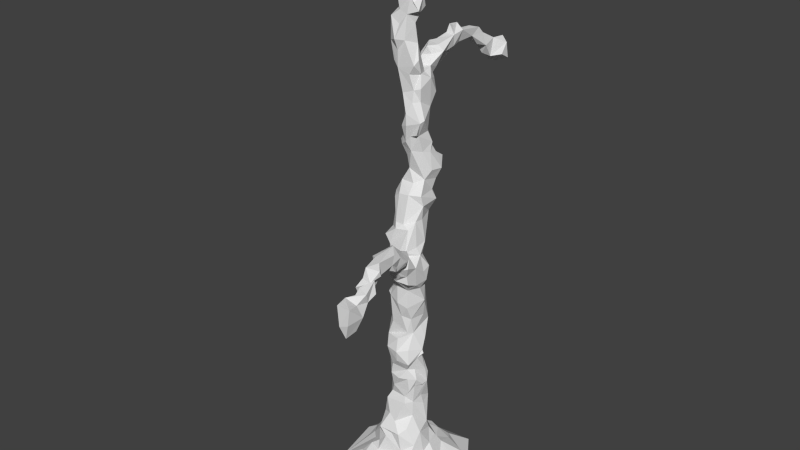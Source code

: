 # Source: LP_mangrove1.blend  (saved by Blender 2.74.0; exported with 4.5.12 LTS)
import bpy
from mathutils import Matrix  # noqa: F401  (used for matrix-valued properties, if any)

bpy.ops.wm.read_factory_settings(use_empty=True)
scene = bpy.context.scene
scene.name = 'Scene'

# ---- collections
col_collection_1 = bpy.data.collections.new('Collection 1'); scene.collection.children.link(col_collection_1)

# ---- world
world_world = bpy.data.worlds.new('World'); scene.world = world_world
world_world.color = (0.05088, 0.05088, 0.05088)
world_world.use_sun_shadow = False
world_world.sun_shadow_jitter_overblur = 0.0
world_world.cycles.sampling_method = 'MANUAL'
world_world.cycles.sample_map_resolution = 256

# ---- meshes
me_mesh_012 = bpy.data.meshes.new('Mesh.012')
me_mesh_012.from_pydata([(-0.8855, -2.008, -0.5289), (-1.138, -1.515, -0.6081), (-0.3037, -1.972, -0.55), (1.219, -1.183, -0.6111), (-1.779, 0.04701, 0.05238), (-1.411, -0.3448, 0.1383), (-0.7575, -1.512, 0.1855), (-0.3777, -1.056, 0.4399), (-0.467, -0.8823, 0.6945), (-1.989, -1.058, -0.5864), (-0.9678, -1.16, 0.2113), (-0.8862, -0.5983, 0.4332), (-0.736, -0.5095, 0.8526), (-1.146, -0.3417, 0.4084), (-0.7847, -0.2273, 1.077), (-0.7833, -0.9242, 0.444), (0.1489, -1.544, 0.1557), (-0.1087, -0.9619, 1.089), (0.2834, -0.9996, 0.4868), (0.4865, -0.8894, 0.7002), (0.9048, -1.819, -0.5441), (-0.5314, -0.7756, 1.123), (-0.7921, -0.1218, 1.323), (-0.5025, -0.5047, 1.736), (-0.6201, -0.2724, 1.406), (-0.4287, -0.2738, 2.371), (0.08281, -0.8795, 1.251), (0.4029, -0.9262, 1.354), (-0.3767, -0.939, 1.355), (0.1326, -0.7693, 1.715), (-0.1456, -0.7026, 1.897), (-0.3603, -0.5688, 2.373), (0.4129, -0.586, 2.465), (-0.3972, -0.211, 3.385), (-0.4149, -0.3314, 3.914), (-0.2198, -0.4543, 2.669), (-0.06345, -0.5717, 3.035), (0.342, -0.4993, 2.675), (0.5185, -0.4864, 2.943), (-0.1822, -0.5598, 3.463), (-0.08819, -0.6027, 3.888), (0.2318, -0.6791, 3.467), (0.4669, -0.5223, 3.827), (-0.3172, -0.5351, 4.968), (-0.4651, -0.3173, 4.555), (-0.3909, -0.2863, 5.495), (-0.1718, -0.7717, 4.613), (0.1963, -0.7431, 4.182), (0.2384, -0.8214, 4.569), (-0.1148, -0.5552, 5.512), (0.2278, -0.7281, 5.038), (0.4301, -0.4909, 5.25), (-0.4658, -0.2479, 6.173), (-0.3943, -0.09837, 6.748), (-0.111, -0.6706, 6.553), (-0.3344, -0.3611, 6.421), (0.2674, -0.5838, 5.868), (0.2061, -0.7172, 6.394), (0.5391, -0.4312, 5.764), (-0.08762, -0.5783, 6.954), (-0.3093, -0.5263, 6.57), (-0.1616, -0.3418, 6.902), (0.2529, -0.7693, 7.068), (-0.3877, -0.5853, 8.643), (-0.34, -0.06589, 8.19), (-0.4283, -0.412, 8.408), (0.09581, -0.9732, 7.43), (0.2602, -1.142, 7.643), (0.4232, -1.159, 8.101), (-0.005574, -0.6388, 7.295), (-0.3009, -0.3182, 7.981), (0.01553, -0.7776, 7.707), (-0.1941, -0.6003, 8.374), (0.3351, -0.8265, 8.193), (-0.3561, -0.2476, 8.817), (-0.3957, -0.09749, 9.239), (-0.3757, -0.1317, 9.784), (0.008093, -0.5655, 8.939), (-0.1134, -0.4079, 9.077), (0.4498, -0.4938, 8.981), (0.2137, -0.4323, 9.09), (-0.1552, -0.1924, 9.966), (0.2246, -0.2038, 10.01), (0.06836, -0.1489, 11.74), (-0.05095, -0.1971, 12.26), (0.2423, -0.1425, 11.95), (0.1893, -0.2818, 12.33), (0.1775, -0.285, 12.71), (-0.04991, -0.1529, 13.29), (0.3426, -0.1857, 13.06), (-0.3372, -0.2016, 14.26), (-0.4393, -0.2286, 14.87), (-0.1693, -0.2355, 14.06), (0.3421, -0.1146, 13.43), (0.2305, -0.1931, 13.92), (-0.1338, -0.2835, 14.62), (0.1126, -0.2709, 14.95), (-0.4293, -0.2308, 15.59), (-0.1236, -0.4477, 14.98), (-0.07769, -0.2836, 15.41), (0.1828, -0.2474, 15.73), (-0.1206, -0.2097, 15.81), (-0.1543, -0.3158, 16.47), (0.2632, -0.1911, 16.26), (-0.4617, -0.2435, 16.75), (-0.4486, -0.1484, 17.64), (-0.1935, -0.3203, 16.88), (0.2268, -0.2904, 16.59), (0.07086, -0.2377, 17.12), (-0.1782, -0.1528, 17.35), (-0.06148, -0.2066, 17.72), (-0.4246, -0.2978, 18.05), (-0.3765, -0.1474, 18.24), (-0.2038, -0.1685, 18.2), (-2.294, 0.3378, -0.6175), (-1.666, 1.472, -0.6632), (-1.237, 0.9649, 0.1776), (-1.368, 0.03685, 0.3391), (-0.8166, 0.37, 0.7437), (-0.99, 0.5728, 0.4267), (-0.6883, 1.432, 0.09386), (-0.5455, 0.8781, 0.5761), (-0.3524, 1.247, 0.3922), (-0.4308, 2.353, -0.6359), (-0.1639, 1.647, 0.1691), (0.8768, 2.518, -0.6508), (0.5842, 1.686, -0.03526), (-0.006961, 1.111, 0.51), (0.2231, 0.9487, 0.7144), (0.3949, 1.288, 0.3705), (-0.6786, 0.2224, 1.239), (-0.7101, 0.1291, 1.479), (-0.4921, 0.5616, 1.178), (-0.4647, 0.3904, 1.836), (-0.6365, 0.1041, 2.037), (-0.4884, 0.4246, 2.251), (-0.3829, 0.821, 1.059), (-0.1356, 0.6743, 1.295), (-0.2889, 0.5876, 1.611), (0.1736, 0.6178, 1.501), (-0.1642, 0.6962, 1.9), (0.002043, 0.6065, 2.212), (0.2325, 0.6088, 2.255), (-0.001882, 0.8309, 1.022), (-0.4802, 0.04423, 2.921), (-0.3268, 0.2497, 2.947), (-0.3816, 0.12, 3.717), (-0.3048, 0.3894, 3.604), (-0.04189, 0.4885, 2.876), (0.1815, 0.4481, 2.64), (0.168, 0.6731, 3.195), (-0.1683, 0.2087, 3.8), (-0.1877, 0.4934, 3.46), (0.2654, 0.6017, 3.465), (0.1478, 0.4765, 3.915), (0.01637, 0.6701, 3.253), (-0.4028, -0.0212, 4.213), (-0.3687, 0.1335, 4.609), (-0.5259, 0.09353, 5.129), (-0.4501, 0.3586, 5.42), (-0.03504, 0.3702, 4.257), (-0.1298, 0.3153, 4.673), (0.4528, 0.3401, 4.594), (-0.2717, 0.4268, 5.033), (-0.1443, 0.5487, 5.376), (0.2217, 0.5297, 4.989), (0.2117, 0.6594, 5.441), (-0.0482, 0.7266, 5.513), (-0.3683, 0.1466, 5.918), (-0.4424, 0.09654, 6.105), (-0.3666, -0.03465, 6.468), (-0.2092, 0.3336, 6.203), (-0.1838, 0.486, 5.792), (0.2079, 0.5457, 5.706), (0.2614, 0.494, 6.349), (-0.3436, 0.1682, 6.574), (-0.1416, 0.05427, 6.926), (-0.09836, 0.305, 6.813), (0.2501, 0.3033, 7.054), (-0.3361, 0.2412, 8.411), (-0.1148, -0.01606, 7.581), (0.3804, 0.2022, 7.442), (0.3128, 0.1493, 7.621), (0.4376, 0.2783, 7.513), (-0.1725, 0.09212, 7.995), (-0.1571, 0.3166, 8.273), (0.1973, 0.2439, 8.025), (0.4249, 0.2613, 8.179), (-0.4135, 0.1527, 8.834), (-0.3151, 0.09758, 9.22), (-0.4457, 0.4212, 9.474), (-0.5064, 0.08479, 9.885), (-0.4763, 0.5443, 10.04), (-0.3602, 0.7121, 9.428), (-0.36, 0.7357, 9.998), (-0.2219, 0.5, 9.104), (0.2194, 0.5675, 9.153), (0.3807, 0.6164, 9.257), (0.261, 0.7563, 9.622), (0.2198, 0.813, 10.17), (-0.2843, 0.1057, 10.31), (-0.3239, 0.4115, 10.32), (-0.387, 0.6065, 11.05), (-0.38, 0.1743, 11.63), (-0.3552, 0.4183, 11.53), (-0.26, 0.8342, 10.81), (0.008314, 0.1062, 10.78), (-0.2618, 0.4311, 10.73), (0.1965, 0.07129, 10.32), (-0.06515, 0.0897, 11.2), (-0.2125, 0.00986, 11.56), (-0.3353, 0.456, 11.16), (0.2016, -0.06196, 11.45), (0.5372, 0.5559, 11.65), (-0.1039, 0.8418, 10.43), (-0.06706, 1.129, 10.73), (0.251, 1.035, 10.47), (0.1561, 1.161, 10.83), (-0.1494, 0.8397, 11.16), (-0.1044, 0.7443, 11.52), (0.03323, 1.106, 11.1), (0.242, 0.9657, 11.26), (0.2764, 0.7728, 11.52), (-0.3606, 0.4297, 11.77), (-0.1645, 0.06373, 11.92), (-0.1113, 0.4949, 11.94), (0.002418, 0.3686, 12.27), (0.4464, -0.001609, 11.97), (0.3325, 0.6113, 11.94), (0.216, 0.5321, 12.68), (-0.1333, 0.0357, 12.68), (-0.2593, 0.2426, 13.32), (-0.08878, 0.4064, 12.8), (0.5103, 0.4674, 12.82), (0.1679, 0.7518, 11.83), (-0.09606, 0.8812, 13.35), (0.1616, 0.7459, 12.91), (-0.3581, 0.1408, 14.31), (-0.376, 0.1244, 14.56), (-0.4117, 0.3813, 14.73), (-0.4103, 1.356, 13.99), (-0.3577, 1.076, 14.18), (-0.3084, 1.404, 14.47), (-0.1791, -0.006723, 13.83), (-0.1635, 0.3816, 13.82), (0.4199, 0.1089, 13.9), (0.3298, 0.3992, 13.88), (-0.1687, 0.336, 14.39), (0.3057, 0.1065, 14.82), (0.2033, 0.2348, 14.67), (-0.1802, 0.6842, 13.9), (0.0158, 1.089, 13.5), (-0.2547, 1.164, 13.87), (0.2186, 0.8206, 13.93), (0.1784, 1.146, 13.8), (-0.1931, 0.9006, 14.16), (-0.006886, 0.9257, 14.47), (0.1222, 0.9924, 14.23), (0.3912, 1.229, 14.31), (0.1716, 1.23, 14.47), (-0.3407, 1.574, 14.23), (-0.1313, 1.542, 13.89), (0.07779, 1.838, 14.02), (-0.1733, 1.602, 14.5), (-0.1221, 1.961, 14.22), (-0.1408, 2.045, 14.6), (0.2467, 1.544, 14.21), (0.1945, 1.996, 14.59), (0.1672, 2.015, 14.23), (-0.135, 2.428, 14.33), (-0.1126, 2.3, 14.63), (-0.08853, 2.749, 14.19), (-0.07702, 3.115, 14.57), (0.105, 2.354, 14.27), (0.2401, 2.366, 14.67), (0.1891, 2.921, 14.33), (0.05562, 4.031, 13.28), (0.06516, 4.385, 13.14), (-0.07354, 3.258, 13.98), (0.05408, 3.666, 13.57), (-0.1641, 3.606, 13.87), (0.1308, 3.272, 13.97), (0.2824, 3.555, 13.89), (-0.1025, 3.113, 14.22), (0.01986, 3.498, 14.27), (0.1605, 3.314, 14.52), (0.1928, 3.49, 14.31), (-0.02438, 3.93, 13.49), (-0.004436, 3.94, 14.03), (-0.2322, 4.438, 13.46), (-0.09047, 4.481, 13.79), (0.2273, 3.888, 13.44), (0.2725, 3.964, 14.05), (0.5466, 4.412, 13.33), (0.3042, 4.424, 14.02), (-0.613, 0.06503, 14.96), (-0.6385, 0.02172, 15.36), (-0.4155, 0.3261, 15.45), (-0.3705, 0.04965, 15.79), (-0.08343, 0.4425, 15.37), (0.302, -0.01131, 15.45), (0.03599, 0.337, 15.36), (-0.2318, 0.04471, 16.25), (-0.174, 0.3395, 15.83), (-0.06477, 0.317, 16.19), (0.4563, 0.05617, 15.8), (0.511, 0.1109, 16.32), (0.2292, 0.2937, 15.77), (0.1708, 0.3865, 16.49), (-0.4384, 0.2895, 16.72), (-0.5652, 0.08632, 16.91), (-0.4442, 0.3903, 17.69), (-0.7171, 0.02433, 17.78), (-0.7124, 0.3458, 17.87), (-0.5201, 0.07809, 17.42), (-0.2841, 0.7117, 17.94), (-0.1561, 0.4603, 17.26), (0.3098, -0.01513, 16.54), (0.1425, 0.3451, 17.17), (0.04371, -0.004642, 17.43), (0.02481, 0.03109, 17.73), (-0.1297, 0.5022, 17.73), (0.1359, 0.3636, 17.81), (-0.127, 2.17, 14.84), (0.07985, 2.075, 14.86), (0.03348, 2.326, 14.88), (-0.7944, 0.2671, 18.01), (-0.67, 0.001021, 18.05), (-0.5002, 0.4428, 18.03), (-0.4629, 0.3139, 18.29), (0.01401, 0.03907, 18.05), (-0.2273, 0.336, 18.34), (-0.182, 0.4349, 18.12), (1.023, -1.17, 0.1104), (1.1, -1.143, -0.2141), (1.439, -0.8009, -0.5431), (1.24, -0.7874, 0.151), (1.573, -0.3998, -0.3048), (1.513, -0.04965, 0.1084), (0.7918, -0.8811, 0.4235), (0.8408, -0.611, 0.9293), (0.9799, -0.2756, 0.5489), (0.5728, -0.6854, 1.534), (0.856, -0.3116, 1.338), (0.5835, -0.3851, 1.956), (0.5214, -0.2868, 2.413), (1.115, -3.674, 8.633), (1.165, -3.346, 8.499), (1.652, -4.708, 7.606), (1.723, -4.355, 7.714), (1.473, -4.779, 7.969), (1.407, -4.775, 8.646), (1.226, -4.141, 8.069), (1.267, -4.282, 8.617), (1.801, -4.782, 8.108), (1.843, -4.75, 8.623), (1.866, -4.213, 8.157), (1.674, -4.262, 8.498), (1.533, -3.806, 8.161), (1.424, -3.784, 8.359), (1.483, -3.373, 8.449), (1.663, -3.762, 8.375), (1.707, -3.459, 8.526), (0.6253, -0.3348, 3.125), (0.8196, -0.1455, 3.206), (0.4892, -0.5393, 3.448), (0.7388, -0.3738, 3.457), (0.6061, -0.3048, 3.788), (0.6207, -0.657, 4.123), (0.5625, -0.5973, 4.644), (0.7124, -0.3137, 4.285), (0.8007, -0.1622, 4.57), (0.5552, -0.3321, 5.204), (1.294, -3.177, 8.627), (0.6737, -1.859, 8.417), (0.8362, -1.759, 8.242), (1.007, -2.253, 8.549), (1.053, -1.836, 8.268), (1.325, -2.128, 8.545), (1.142, -1.848, 8.507), (0.5259, -0.6189, 6.248), (0.7021, -0.2426, 6.139), (0.5557, -0.6142, 6.925), (0.8363, -0.1152, 6.467), (0.8125, -0.3289, 6.99), (0.8934, -0.6235, 7.232), (0.5833, -1.255, 7.563), (0.8406, -1.311, 7.835), (0.9014, -1.031, 7.426), (0.8803, -1.074, 7.743), (0.6964, -1.508, 8.186), (0.5804, -1.521, 8.416), (0.6048, -1.167, 8.431), (0.8517, -1.514, 8.111), (1.172, -1.463, 8.41), (1.018, -1.183, 8.1), (0.9799, -1.083, 8.449), (0.9836, -0.7567, 7.94), (0.9399, -0.1686, 7.266), (0.9408, -0.3113, 7.627), (0.5829, -0.7118, 8.21), (0.5809, -0.7775, 8.346), (0.8022, -0.3121, 8.155), (0.6706, -0.3447, 8.398), (0.8055, -0.8646, 8.305), (1.276, -1.558, 8.624), (1.164, -3.411, 8.831), (1.143, -3.256, 9.108), (1.444, -4.058, 8.661), (1.708, -3.879, 8.692), (1.33, -3.732, 8.736), (1.515, -3.489, 8.805), (1.619, -3.426, 8.924), (1.594, -3.158, 9.094), (0.7498, -2.508, 9.042), (1.065, -3.046, 8.779), (1.016, -2.703, 8.829), (0.9717, -2.648, 9.13), (0.7382, -2.27, 8.879), (0.5872, -1.882, 8.846), (1.052, -1.92, 9.24), (1.265, -1.831, 8.88), (1.412, -2.933, 8.8), (1.351, -2.895, 9.176), (1.612, -3.124, 8.933), (1.29, -2.251, 8.786), (1.252, -2.105, 9.067), (0.757, -1.507, 8.8), (0.7916, -1.659, 9.059), (0.77, -1.277, 8.706), (1.003, -1.479, 8.846), (0.9751, -1.176, 8.718), (0.5318, -0.2153, 9.198), (0.6241, 0.04015, 9.662), (0.5784, -0.02319, 10.0), (0.5084, -0.1821, 12.06), (0.6209, -0.1517, 12.46), (0.4177, -0.2118, 14.22), (0.5666, -0.19, 15.87), (0.4271, -0.2474, 16.11), (1.899, 0.6927, -0.6245), (1.605, 1.475, -0.5826), (1.979, -0.3468, -0.63), (1.355, 0.6244, 0.2005), (0.7417, 0.7794, 0.4531), (0.8581, 0.5015, 0.7993), (0.9507, 0.09581, 0.6938), (0.9719, 0.7237, 0.4127), (0.8415, 1.362, 0.09665), (1.49, 1.316, -0.1779), (0.7567, 0.177, 1.501), (0.4011, 0.3916, 1.87), (0.725, 0.3388, 1.129), (0.6503, 0.1057, 2.244), (0.5994, 0.4293, 2.4), (0.3087, 0.7186, 1.036), (0.6279, 0.01397, 2.61), (0.7948, 0.1156, 3.194), (0.54, 0.3803, 3.04), (0.8108, -0.009787, 3.757), (0.6427, 0.3519, 3.394), (0.4691, 0.2971, 3.932), (0.6693, -0.005912, 4.235), (0.8552, -0.1632, 4.46), (0.7359, 0.06401, 4.94), (0.571, 0.0195, 5.353), (0.5674, 0.3306, 4.951), (0.5669, 0.42, 5.47), (0.6497, 0.06362, 5.779), (0.7793, -0.03575, 6.337), (0.5454, 0.3448, 6.114), (0.7621, -1.639e-05, 6.512), (0.6685, 0.1012, 6.998), (0.517, 0.3122, 6.708), (0.627, 0.1737, 7.299), (0.6711, 0.1247, 7.744), (0.9203, -0.01205, 7.717), (0.6495, -0.01455, 8.046), (0.668, 0.08539, 8.463), (0.4752, 0.3261, 8.724), (0.5694, 0.0535, 9.193), (0.5647, 0.7599, 9.665), (0.4634, 0.6591, 9.976), (0.4771, 0.2703, 10.45), (0.6391, 0.42, 10.76), (0.462, 0.185, 11.4), (0.528, 0.7696, 10.35), (0.6903, 0.8423, 10.72), (0.506, 1.024, 10.61), (0.5539, 0.8387, 11.1), (0.5435, 0.4644, 11.33), (0.5158, 1.099, 11.03), (0.6951, -0.0353, 12.54), (0.4836, 0.3918, 12.04), (0.4995, 0.0134, 13.07), (0.5125, 0.7361, 13.22), (0.5353, -0.02425, 13.49), (0.4565, 0.08723, 13.92), (0.5704, 0.4119, 13.74), (0.468, -0.04985, 14.37), (0.3396, 0.8501, 13.6), (0.5442, 4.074, 13.52), (0.6041, 4.228, 13.89), (0.4516, 0.2594, 15.92)], [], [(13, 11, 12, 14), (9, 1, 10), (11, 15, 8, 12), (7, 18, 19, 17), (2, 20, 16), (0, 2, 16, 6), (0, 6, 10, 1), (9, 11, 13, 5), (9, 10, 15, 11), (6, 7, 15, 10), (16, 18, 7), (21, 24, 14, 12), (30, 29, 32, 31), (31, 25, 23), (27, 29, 28, 26), (39, 41, 42, 40), (23, 28, 30), (4, 9, 5), (5, 13, 117), (8, 21, 12), (17, 19, 26), (38, 36, 37), (40, 34, 39), (33, 25, 35, 36), (46, 40, 47, 48), (36, 39, 33), (34, 43, 44), (43, 50, 51, 49), (43, 34, 40, 46), (46, 48, 50, 43), (43, 49, 45), (54, 49, 56, 57), (40, 42, 47), (49, 54, 55), (54, 59, 61, 60), (54, 57, 62, 59), (52, 45, 49, 55), (53, 55, 60, 61), (61, 69, 71, 70), (66, 67, 71), (67, 68, 73, 71), (64, 70, 65), (69, 62, 66), (71, 73, 72), (31, 32, 37, 35), (59, 69, 61), (51, 58, 56), (49, 51, 56), (77, 78, 74, 63), (25, 31, 35), (77, 79, 80), (80, 78, 77), (81, 78, 80, 82), (76, 75, 78, 81), (83, 85, 86, 84), (92, 88, 93, 94), (92, 437, 96, 95), (91, 90, 92, 95), (98, 96, 100, 99), (94, 437, 92), (88, 89, 93), (212, 85, 83), (101, 100, 103, 102), (97, 91, 98, 99), (106, 102, 107, 108), (99, 101, 97), (104, 106, 109, 105), (104, 102, 106), (109, 110, 105), (105, 110, 113, 111), (103, 107, 102), (95, 98, 91), (114, 4, 116, 115), (123, 124, 448, 126), (4, 117, 119, 116), (123, 126, 125), (129, 122, 127), (124, 123, 120), (121, 136, 127), (118, 121, 119), (119, 121, 120, 116), (120, 121, 122), (122, 129, 448, 124), (132, 130, 131, 133), (122, 124, 120), (138, 139, 455, 137), (22, 131, 130), (133, 138, 137, 132), (135, 141, 140, 133), (455, 143, 136, 137), (138, 140, 142, 139), (121, 118, 132, 136), (133, 140, 138), (130, 132, 118), (143, 128, 136), (151, 154, 153, 152), (148, 150, 149), (152, 153, 150, 155), (147, 151, 152), (148, 155, 150), (144, 146, 147, 145), (147, 152, 148, 145), (148, 152, 155), (163, 164, 166, 165), (158, 159, 163), (157, 161, 160), (163, 165, 162, 161), (157, 163, 161), (146, 156, 157, 151), (151, 157, 160), (171, 174, 173, 172), (170, 53, 176, 175), (175, 176, 177), (177, 178, 174), (168, 171, 172), (172, 173, 166, 167), (169, 170, 175, 171), (171, 175, 177), (184, 185, 187, 186), (182, 183, 181), (180, 182, 181), (184, 186, 182, 180), (179, 184, 64), (176, 180, 181, 178), (168, 172, 164, 159), (164, 172, 167), (135, 134, 144, 145), (148, 149, 142, 141), (135, 145, 148, 141), (194, 199, 198, 193), (189, 190, 188), (191, 192, 190), (195, 193, 197, 196), (193, 190, 192, 194), (201, 200, 206, 207), (189, 191, 190), (198, 197, 193), (211, 209, 210, 204), (214, 215, 216, 199), (217, 216, 215), (218, 219, 222, 221), (214, 201, 207, 205), (218, 211, 204, 219), (207, 206, 209, 211), (205, 218, 220, 215), (211, 218, 205, 202), (202, 207, 211), (191, 200, 201, 192), (200, 81, 82, 208), (225, 226, 229, 228), (203, 224, 225, 223), (224, 230, 232, 226), (232, 235, 236), (235, 250, 252, 251), (231, 243, 244), (246, 249, 248), (249, 246, 247), (251, 254, 253, 500), (255, 256, 242, 241), (258, 259, 256, 257), (237, 238, 239, 247), (256, 259, 242), (235, 231, 244, 250), (244, 246, 253, 250), (244, 243, 237, 247), (250, 255, 241, 252), (253, 254, 258, 257), (250, 253, 257, 255), (260, 263, 265, 264), (240, 252, 241), (271, 269, 270, 272), (267, 265, 263), (269, 271, 275, 273), (264, 265, 270, 269), (268, 273, 274, 267), (268, 264, 269, 273), (261, 260, 264, 262), (252, 261, 262, 254), (262, 268, 266), (260, 261, 240), (258, 266, 267, 259), (242, 259, 267, 263), (254, 262, 266, 258), (240, 241, 260), (278, 280, 282, 281), (240, 261, 252), (235, 500, 236), (232, 231, 235), (279, 282, 280), (289, 287, 288, 290), (283, 272, 284), (284, 285, 286), (285, 284, 272), (289, 290, 294, 293), (292, 294, 290, 288), (279, 280, 288, 287), (291, 292, 282, 279), (286, 292, 288, 284), (287, 291, 279), (280, 278, 283, 284), (282, 286, 275, 281), (278, 281, 275, 283), (277, 276, 287, 289), (280, 284, 288), (292, 286, 282), (277, 293, 291, 276), (204, 225, 234, 219), (276, 291, 287), (285, 274, 275), (203, 223, 204), (234, 222, 219), (222, 234, 228, 213), (295, 296, 297, 239), (210, 224, 203), (223, 225, 204), (298, 302, 304, 303), (303, 304, 308, 307), (301, 307, 305, 300), (303, 297, 298), (299, 303, 307, 301), (304, 316, 318, 308), (297, 303, 299), (310, 311, 309), (314, 312, 311), (313, 311, 312), (308, 318, 317), (316, 321, 320, 319), (311, 316, 304, 309), (318, 316, 319), (320, 321, 322), (328, 327, 112, 329), (309, 304, 302), (311, 321, 316), (310, 314, 311), (318, 319, 317), (308, 317, 306), (328, 329, 331, 332), (330, 322, 332), (326, 328, 311, 313), (247, 299, 301, 249), (315, 332, 321), (249, 301, 248), (323, 265, 267, 324), (299, 247, 239), (323, 325, 274, 270), (267, 274, 325, 324), (337, 338, 336, 335), (334, 335, 336, 333), (338, 341, 339, 336), (442, 335, 334, 3), (333, 339, 18), (345, 32, 344), (340, 342, 27), (341, 343, 340), (19, 340, 27), (352, 350, 351, 353), (442, 337, 335), (356, 357, 355, 354), (350, 354, 355, 351), (355, 357, 353, 351), (359, 360, 362, 361), (359, 346, 347, 360), (358, 352, 353, 359), (356, 358, 361, 357), (348, 350, 352, 349), (348, 349, 356, 354), (366, 367, 42, 365), (38, 363, 366, 365), (368, 370, 371, 369), (42, 367, 370, 368), (378, 376, 377, 379), (375, 377, 374), (58, 381, 380, 56), (383, 384, 382, 380), (68, 390, 391, 392), (386, 388, 389), (386, 389, 387), (393, 395, 396, 394), (398, 399, 397, 385), (402, 403, 401, 400), (401, 404, 397, 400), (385, 397, 389, 388), (386, 382, 385, 388), (400, 68, 392, 401), (397, 404, 396, 395), (396, 404, 401, 392), (389, 395, 393, 387), (386, 390, 68), (386, 387, 393, 390), (390, 375, 374, 391), (397, 395, 389), (375, 393, 394, 377), (377, 394, 405, 379), (375, 390, 393), (411, 412, 413, 407), (410, 409, 412, 411), (346, 410, 411, 406), (406, 411, 407), (415, 407, 417, 416), (409, 410, 408), (419, 418, 414, 428), (414, 416, 417), (423, 413, 424, 422), (416, 414, 418, 376), (415, 416, 422), (423, 417, 407), (425, 426, 423, 422), (417, 420, 414), (422, 416, 376, 425), (423, 426, 420, 417), (427, 430, 431, 429), (428, 430, 427), (430, 428, 420, 421), (412, 411, 422, 424), (405, 430, 421), (413, 423, 407), (442, 440, 443, 338), (441, 448, 447, 449), (447, 445, 446), (445, 447, 444), (440, 449, 447, 443), (338, 443, 447, 446), (128, 445, 444), (450, 451, 454, 453), (129, 444, 448), (128, 455, 452, 445), (454, 458, 457, 456), (457, 460, 461, 459), (462, 461, 162, 371), (464, 466, 467, 465), (371, 162, 466, 464), (467, 470, 469, 468), (469, 470, 473, 471), (473, 472, 471), (181, 183, 475, 474), (471, 383, 469), (475, 476, 398, 474), (477, 187, 479, 478), (474, 398, 384, 472), (478, 479, 197, 480), (467, 468, 465), (481, 482, 434, 433), (197, 481, 433, 480), (483, 486, 487, 484), (490, 213, 485), (484, 490, 485, 483), (487, 488, 491, 489), (487, 489, 490, 484), (233, 498, 496, 494), (482, 486, 483), (493, 492, 227), (498, 497, 496), (213, 493, 227, 485), (37, 345, 363, 38), (503, 306, 305), (20, 333, 16), (342, 344, 29), (27, 342, 29), (3, 334, 20), (36, 38, 365, 41), (48, 47, 368, 369), (48, 369, 372, 50), (50, 372, 51), (57, 380, 382, 62), (56, 380, 57), (66, 62, 382, 386), (73, 400, 401), (80, 432, 433, 82), (68, 400, 73), (82, 433, 434), (85, 435, 436, 86), (103, 100, 438, 439), (139, 451, 452, 455), (128, 444, 127), (149, 150, 458, 454), (142, 454, 451), (154, 461, 460, 153), (150, 153, 460, 458), (166, 467, 466, 165), (173, 174, 470, 467), (165, 466, 162), (182, 186, 477, 475), (473, 470, 174), (181, 474, 472, 178), (199, 482, 481, 198), (197, 479, 196), (199, 216, 488, 486), (198, 481, 197), (222, 490, 489, 221), (489, 491, 220, 221), (212, 206, 483, 485), (220, 491, 488, 217), (82, 434, 483, 208), (490, 222, 213), (93, 496, 497, 245), (199, 486, 482), (233, 493, 229), (233, 236, 495), (497, 498, 246, 245), (246, 499, 497, 245), (498, 500, 253, 246), (93, 89, 494, 496), (291, 501, 502, 292), (117, 13, 14, 118), (294, 502, 293), (307, 503, 305), (503, 308, 306), (131, 24, 23, 134), (24, 131, 22), (44, 43, 158, 157), (14, 130, 118), (33, 34, 146), (33, 146, 144), (44, 157, 156), (146, 34, 44, 156), (168, 45, 52, 169), (169, 52, 55, 170), (450, 453, 345, 344), (61, 176, 53), (61, 70, 180), (65, 179, 64), (64, 184, 70), (61, 180, 176), (446, 341, 338), (446, 452, 343, 341), (345, 456, 457, 363), (457, 459, 367, 366), (459, 462, 370, 367), (370, 462, 463), (464, 372, 371), (58, 468, 469, 381), (383, 471, 472, 384), (402, 477, 478, 403), (398, 476, 399), (372, 465, 468, 58), (476, 477, 402), (476, 402, 399), (74, 75, 189, 188), (189, 75, 76, 191), (87, 88, 231, 230), (81, 191, 76), (83, 210, 212), (224, 84, 87, 230), (231, 88, 92, 243), (237, 90, 91, 238), (93, 245, 94), (295, 91, 97, 296), (92, 237, 243), (227, 85, 212), (96, 248, 300, 100), (298, 101, 102, 302), (109, 319, 320, 110), (300, 305, 100), (105, 312, 314), (104, 105, 314, 310), (104, 309, 302, 102), (317, 319, 108), (306, 317, 107, 103), (312, 105, 111, 327), (113, 331, 112), (320, 330, 113, 110), (227, 492, 436, 435), (478, 480, 432), (436, 492, 494, 89), (438, 305, 306, 439), (72, 73, 79, 77), (63, 74, 65), (195, 196, 187, 185), (72, 77, 63), (188, 195, 185, 179), (353, 357, 409, 408), (361, 362, 412, 409), (360, 411, 412, 362), (353, 408, 410, 359), (379, 421, 425, 378), (346, 359, 410), (374, 418, 419), (392, 391, 427, 429), (376, 378, 425), (396, 431, 430, 394), (392, 429, 431, 396), (401, 403, 432, 79), (391, 374, 419, 427), (347, 406, 415, 373), (405, 421, 379), (360, 373, 422, 411), (65, 74, 188, 179), (94, 245, 497, 437), (73, 401, 79), (437, 499, 248, 96), (8, 7, 17), (7, 8, 15), (6, 16, 7), (21, 23, 24), (14, 24, 22), (21, 28, 23), (23, 30, 31), (17, 26, 28), (28, 29, 30), (17, 28, 21), (8, 17, 21), (35, 37, 36), (33, 39, 34), (39, 36, 41), (55, 54, 60), (70, 72, 65), (72, 63, 65), (69, 66, 71), (71, 72, 70), (69, 59, 62), (75, 74, 78), (88, 87, 89), (84, 86, 87), (101, 99, 100), (109, 106, 108), (111, 113, 112), (98, 95, 96), (117, 118, 119), (115, 116, 120), (136, 128, 127), (121, 127, 122), (133, 134, 135), (142, 140, 141), (131, 134, 133), (132, 137, 136), (146, 151, 147), (161, 162, 160), (159, 164, 163), (164, 167, 166), (157, 158, 163), (151, 160, 154), (176, 178, 177), (169, 171, 168), (177, 174, 171), (184, 179, 185), (158, 168, 159), (188, 190, 195), (190, 193, 195), (192, 201, 194), (200, 208, 206), (210, 209, 212), (214, 205, 215), (218, 221, 220), (210, 203, 204), (209, 206, 212), (215, 220, 217), (207, 202, 205), (214, 199, 194), (194, 201, 214), (191, 81, 200), (225, 224, 226), (230, 231, 232), (225, 228, 234), (229, 236, 233), (232, 236, 229), (226, 232, 229), (252, 254, 251), (500, 235, 251), (255, 257, 256), (247, 246, 244), (266, 268, 267), (275, 274, 273), (270, 274, 272), (242, 263, 260), (264, 268, 262), (241, 242, 260), (286, 285, 275), (289, 293, 277), (271, 272, 283), (271, 283, 275), (274, 285, 272), (248, 301, 300), (239, 297, 299), (296, 298, 297), (311, 315, 321), (324, 325, 323), (327, 328, 326), (330, 332, 331), (112, 331, 329), (328, 332, 315), (312, 326, 313), (326, 312, 327), (320, 322, 330), (332, 322, 321), (311, 328, 315), (238, 295, 239), (265, 323, 270), (339, 341, 340), (19, 339, 340), (334, 333, 20), (18, 339, 19), (333, 336, 339), (340, 343, 342), (343, 344, 342), (359, 361, 358), (356, 352, 358), (350, 348, 354), (352, 356, 349), (366, 363, 364), (371, 370, 463), (371, 372, 369), (376, 374, 377), (382, 384, 385), (381, 383, 380), (381, 469, 383), (400, 397, 402), (399, 402, 397), (384, 398, 385), (360, 347, 373), (414, 420, 428), (421, 426, 425), (420, 426, 421), (427, 419, 428), (406, 407, 415), (412, 424, 413), (441, 126, 448), (440, 441, 449), (448, 444, 447), (452, 451, 450), (445, 452, 446), (458, 460, 457), (462, 371, 463), (459, 461, 462), (477, 476, 475), (453, 454, 456), (486, 488, 487), (434, 482, 483), (492, 233, 494), (493, 233, 492), (495, 500, 498), (233, 495, 498), (293, 502, 501), (16, 333, 18), (29, 344, 32), (26, 19, 27), (41, 365, 42), (47, 42, 368), (66, 386, 67), (67, 386, 68), (51, 372, 58), (32, 345, 37), (80, 79, 432), (87, 436, 89), (87, 86, 436), (441, 125, 126), (444, 129, 127), (142, 451, 139), (143, 455, 128), (160, 162, 461), (154, 160, 461), (174, 178, 473), (472, 473, 178), (475, 183, 182), (477, 186, 187), (166, 173, 467), (142, 149, 454), (208, 483, 206), (217, 488, 216), (229, 493, 228), (248, 499, 246), (236, 500, 495), (291, 293, 501), (292, 502, 294), (212, 485, 227), (228, 493, 213), (308, 503, 307), (4, 5, 117), (130, 14, 22), (23, 25, 134), (9, 4, 114), (25, 33, 144), (43, 45, 158), (55, 53, 170), (180, 70, 184), (158, 45, 168), (134, 25, 144), (337, 442, 338), (452, 450, 343), (343, 450, 344), (363, 457, 364), (366, 364, 457), (464, 465, 372), (453, 456, 345), (83, 84, 224), (92, 90, 237), (210, 83, 224), (296, 97, 298), (101, 298, 97), (309, 104, 310), (107, 317, 108), (109, 108, 319), (327, 111, 112), (330, 331, 113), (238, 91, 295), (432, 480, 433), (497, 499, 437), (347, 346, 406), (357, 361, 409), (418, 374, 376), (415, 422, 373), (430, 405, 394), (403, 478, 432), (187, 196, 479), (120, 123, 115), (435, 85, 227), (100, 305, 438), (439, 306, 103)])
_uv = me_mesh_012.uv_layers.new(name='UVMap')
_uv.uv.foreach_set('vector', [0.0, 0.0, 1.0, 0.0, 1.0, 1.0, 0.0, 1.0, 0.0, 0.0, 1.0, 0.0, 1.0, 1.0, 0.0, 0.0, 1.0, 0.0, 1.0, 1.0, 0.0, 1.0, 0.0, 0.0, 1.0, 0.0, 1.0, 1.0, 0.0, 1.0, 0.0, 0.0, 1.0, 0.0, 1.0, 1.0, 0.0, 0.0, 1.0, 0.0, 1.0, 1.0, 0.0, 1.0, 0.0, 0.0, 1.0, 0.0, 1.0, 1.0, 0.0, 1.0, 0.0, 0.0, 1.0, 0.0, 1.0, 1.0, 0.0, 1.0, 0.0, 0.0, 1.0, 0.0, 1.0, 1.0, 0.0, 1.0, 0.0, 0.0, 1.0, 0.0, 1.0, 1.0, 0.0, 1.0, 0.0, 0.0, 1.0, 0.0, 1.0, 1.0, 0.0, 0.0, 1.0, 0.0, 1.0, 1.0, 0.0, 1.0, 0.0, 0.0, 1.0, 0.0, 1.0, 1.0, 0.0, 1.0, 0.0, 0.0, 1.0, 0.0, 1.0, 1.0, 0.0, 0.0, 1.0, 0.0, 1.0, 1.0, 0.0, 1.0, 0.0, 0.0, 1.0, 0.0, 1.0, 1.0, 0.0, 1.0, 0.0, 0.0, 1.0, 0.0, 1.0, 1.0, 0.0, 0.0, 1.0, 0.0, 1.0, 1.0, 0.0, 0.0, 1.0, 0.0, 1.0, 1.0, 0.0, 0.0, 1.0, 0.0, 1.0, 1.0, 0.0, 0.0, 1.0, 0.0, 1.0, 1.0, 0.0, 0.0, 1.0, 0.0, 1.0, 1.0, 0.0, 0.0, 1.0, 0.0, 1.0, 1.0, 0.0, 0.0, 1.0, 0.0, 1.0, 1.0, 0.0, 1.0, 0.0, 0.0, 1.0, 0.0, 1.0, 1.0, 0.0, 1.0, 0.0, 0.0, 1.0, 0.0, 1.0, 1.0, 0.0, 0.0, 1.0, 0.0, 1.0, 1.0, 0.0, 0.0, 1.0, 0.0, 1.0, 1.0, 0.0, 1.0, 0.0, 0.0, 1.0, 0.0, 1.0, 1.0, 0.0, 1.0, 0.0, 0.0, 1.0, 0.0, 1.0, 1.0, 0.0, 1.0, 0.0, 0.0, 1.0, 0.0, 1.0, 1.0, 0.0, 0.0, 1.0, 0.0, 1.0, 1.0, 0.0, 1.0, 0.0, 0.0, 1.0, 0.0, 1.0, 1.0, 0.0, 0.0, 1.0, 0.0, 1.0, 1.0, 0.0, 0.0, 1.0, 0.0, 1.0, 1.0, 0.0, 1.0, 0.0, 0.0, 1.0, 0.0, 1.0, 1.0, 0.0, 1.0, 0.0, 0.0, 1.0, 0.0, 1.0, 1.0, 0.0, 1.0, 0.0, 0.0, 1.0, 0.0, 1.0, 1.0, 0.0, 1.0, 0.0, 0.0, 1.0, 0.0, 1.0, 1.0, 0.0, 1.0, 0.0, 0.0, 1.0, 0.0, 1.0, 1.0, 0.0, 0.0, 1.0, 0.0, 1.0, 1.0, 0.0, 1.0, 0.0, 0.0, 1.0, 0.0, 1.0, 1.0, 0.0, 0.0, 1.0, 0.0, 1.0, 1.0, 0.0, 0.0, 1.0, 0.0, 1.0, 1.0, 0.0, 0.0, 1.0, 0.0, 1.0, 1.0, 0.0, 1.0, 0.0, 0.0, 1.0, 0.0, 1.0, 1.0, 0.0, 0.0, 1.0, 0.0, 1.0, 1.0, 0.0, 0.0, 1.0, 0.0, 1.0, 1.0, 0.0, 0.0, 1.0, 0.0, 1.0, 1.0, 0.0, 1.0, 0.0, 0.0, 1.0, 0.0, 1.0, 1.0, 0.0, 0.0, 1.0, 0.0, 1.0, 1.0, 0.0, 0.0, 1.0, 0.0, 1.0, 1.0, 0.0, 0.0, 1.0, 0.0, 1.0, 1.0, 0.0, 1.0, 0.0, 0.0, 1.0, 0.0, 1.0, 1.0, 0.0, 1.0, 0.0, 0.0, 1.0, 0.0, 1.0, 1.0, 0.0, 1.0, 0.0, 0.0, 1.0, 0.0, 1.0, 1.0, 0.0, 1.0, 0.0, 0.0, 1.0, 0.0, 1.0, 1.0, 0.0, 1.0, 0.0, 0.0, 1.0, 0.0, 1.0, 1.0, 0.0, 1.0, 0.0, 0.0, 1.0, 0.0, 1.0, 1.0, 0.0, 1.0, 0.0, 0.0, 1.0, 0.0, 1.0, 1.0, 0.0, 0.0, 1.0, 0.0, 1.0, 1.0, 0.0, 0.0, 1.0, 0.0, 1.0, 1.0, 0.0, 0.0, 1.0, 0.0, 1.0, 1.0, 0.0, 1.0, 0.0, 0.0, 1.0, 0.0, 1.0, 1.0, 0.0, 1.0, 0.0, 0.0, 1.0, 0.0, 1.0, 1.0, 0.0, 1.0, 0.0, 0.0, 1.0, 0.0, 1.0, 1.0, 0.0, 0.0, 1.0, 0.0, 1.0, 1.0, 0.0, 1.0, 0.0, 0.0, 1.0, 0.0, 1.0, 1.0, 0.0, 0.0, 1.0, 0.0, 1.0, 1.0, 0.0, 0.0, 1.0, 0.0, 1.0, 1.0, 0.0, 1.0, 0.0, 0.0, 1.0, 0.0, 1.0, 1.0, 0.0, 0.0, 1.0, 0.0, 1.0, 1.0, 0.0, 0.0, 1.0, 0.0, 1.0, 1.0, 0.0, 1.0, 0.0, 0.0, 1.0, 0.0, 1.0, 1.0, 0.0, 1.0, 0.0, 0.0, 1.0, 0.0, 1.0, 1.0, 0.0, 1.0, 0.0, 0.0, 1.0, 0.0, 1.0, 1.0, 0.0, 0.0, 1.0, 0.0, 1.0, 1.0, 0.0, 0.0, 1.0, 0.0, 1.0, 1.0, 0.0, 0.0, 1.0, 0.0, 1.0, 1.0, 0.0, 0.0, 1.0, 0.0, 1.0, 1.0, 0.0, 0.0, 1.0, 0.0, 1.0, 1.0, 0.0, 1.0, 0.0, 0.0, 1.0, 0.0, 1.0, 1.0, 0.0, 0.0, 1.0, 0.0, 1.0, 1.0, 0.0, 1.0, 0.0, 0.0, 1.0, 0.0, 1.0, 1.0, 0.0, 1.0, 0.0, 0.0, 1.0, 0.0, 1.0, 1.0, 0.0, 0.0, 1.0, 0.0, 1.0, 1.0, 0.0, 1.0, 0.0, 0.0, 1.0, 0.0, 1.0, 1.0, 0.0, 0.0, 1.0, 0.0, 1.0, 1.0, 0.0, 1.0, 0.0, 0.0, 1.0, 0.0, 1.0, 1.0, 0.0, 1.0, 0.0, 0.0, 1.0, 0.0, 1.0, 1.0, 0.0, 1.0, 0.0, 0.0, 1.0, 0.0, 1.0, 1.0, 0.0, 1.0, 0.0, 0.0, 1.0, 0.0, 1.0, 1.0, 0.0, 1.0, 0.0, 0.0, 1.0, 0.0, 1.0, 1.0, 0.0, 0.0, 1.0, 0.0, 1.0, 1.0, 0.0, 0.0, 1.0, 0.0, 1.0, 1.0, 0.0, 0.0, 1.0, 0.0, 1.0, 1.0, 0.0, 1.0, 0.0, 0.0, 1.0, 0.0, 1.0, 1.0, 0.0, 0.0, 1.0, 0.0, 1.0, 1.0, 0.0, 1.0, 0.0, 0.0, 1.0, 0.0, 1.0, 1.0, 0.0, 0.0, 1.0, 0.0, 1.0, 1.0, 0.0, 0.0, 1.0, 0.0, 1.0, 1.0, 0.0, 1.0, 0.0, 0.0, 1.0, 0.0, 1.0, 1.0, 0.0, 1.0, 0.0, 0.0, 1.0, 0.0, 1.0, 1.0, 0.0, 0.0, 1.0, 0.0, 1.0, 1.0, 0.0, 1.0, 0.0, 0.0, 1.0, 0.0, 1.0, 1.0, 0.0, 0.0, 1.0, 0.0, 1.0, 1.0, 0.0, 0.0, 1.0, 0.0, 1.0, 1.0, 0.0, 1.0, 0.0, 0.0, 1.0, 0.0, 1.0, 1.0, 0.0, 0.0, 1.0, 0.0, 1.0, 1.0, 0.0, 1.0, 0.0, 0.0, 1.0, 0.0, 1.0, 1.0, 0.0, 0.0, 1.0, 0.0, 1.0, 1.0, 0.0, 1.0, 0.0, 0.0, 1.0, 0.0, 1.0, 1.0, 0.0, 1.0, 0.0, 0.0, 1.0, 0.0, 1.0, 1.0, 0.0, 0.0, 1.0, 0.0, 1.0, 1.0, 0.0, 0.0, 1.0, 0.0, 1.0, 1.0, 0.0, 0.0, 1.0, 0.0, 1.0, 1.0, 0.0, 1.0, 0.0, 0.0, 1.0, 0.0, 1.0, 1.0, 0.0, 1.0, 0.0, 0.0, 1.0, 0.0, 1.0, 1.0, 0.0, 0.0, 1.0, 0.0, 1.0, 1.0, 0.0, 1.0, 0.0, 0.0, 1.0, 0.0, 1.0, 1.0, 0.0, 0.0, 1.0, 0.0, 1.0, 1.0, 0.0, 0.0, 1.0, 0.0, 1.0, 1.0, 0.0, 1.0, 0.0, 0.0, 1.0, 0.0, 1.0, 1.0, 0.0, 0.0, 1.0, 0.0, 1.0, 1.0, 0.0, 1.0, 0.0, 0.0, 1.0, 0.0, 1.0, 1.0, 0.0, 1.0, 0.0, 0.0, 1.0, 0.0, 1.0, 1.0, 0.0, 0.0, 1.0, 0.0, 1.0, 1.0, 0.0, 1.0, 0.0, 0.0, 1.0, 0.0, 1.0, 1.0, 0.0, 1.0, 0.0, 0.0, 1.0, 0.0, 1.0, 1.0, 0.0, 1.0, 0.0, 0.0, 1.0, 0.0, 1.0, 1.0, 0.0, 1.0, 0.0, 0.0, 1.0, 0.0, 1.0, 1.0, 0.0, 0.0, 1.0, 0.0, 1.0, 1.0, 0.0, 0.0, 1.0, 0.0, 1.0, 1.0, 0.0, 1.0, 0.0, 0.0, 1.0, 0.0, 1.0, 1.0, 0.0, 1.0, 0.0, 0.0, 1.0, 0.0, 1.0, 1.0, 0.0, 1.0, 0.0, 0.0, 1.0, 0.0, 1.0, 1.0, 0.0, 0.0, 1.0, 0.0, 1.0, 1.0, 0.0, 0.0, 1.0, 0.0, 1.0, 1.0, 0.0, 1.0, 0.0, 0.0, 1.0, 0.0, 1.0, 1.0, 0.0, 1.0, 0.0, 0.0, 1.0, 0.0, 1.0, 1.0, 0.0, 0.0, 1.0, 0.0, 1.0, 1.0, 0.0, 1.0, 0.0, 0.0, 1.0, 0.0, 1.0, 1.0, 0.0, 1.0, 0.0, 0.0, 1.0, 0.0, 1.0, 1.0, 0.0, 1.0, 0.0, 0.0, 1.0, 0.0, 1.0, 1.0, 0.0, 1.0, 0.0, 0.0, 1.0, 0.0, 1.0, 1.0, 0.0, 1.0, 0.0, 0.0, 1.0, 0.0, 1.0, 1.0, 0.0, 1.0, 0.0, 0.0, 1.0, 0.0, 1.0, 1.0, 0.0, 0.0, 1.0, 0.0, 1.0, 1.0, 0.0, 1.0, 0.0, 0.0, 1.0, 0.0, 1.0, 1.0, 0.0, 1.0, 0.0, 0.0, 1.0, 0.0, 1.0, 1.0, 0.0, 1.0, 0.0, 0.0, 1.0, 0.0, 1.0, 1.0, 0.0, 1.0, 0.0, 0.0, 1.0, 0.0, 1.0, 1.0, 0.0, 1.0, 0.0, 0.0, 1.0, 0.0, 1.0, 1.0, 0.0, 0.0, 1.0, 0.0, 1.0, 1.0, 0.0, 1.0, 0.0, 0.0, 1.0, 0.0, 1.0, 1.0, 0.0, 0.0, 1.0, 0.0, 1.0, 1.0, 0.0, 0.0, 1.0, 0.0, 1.0, 1.0, 0.0, 0.0, 1.0, 0.0, 1.0, 1.0, 0.0, 1.0, 0.0, 0.0, 1.0, 0.0, 1.0, 1.0, 0.0, 1.0, 0.0, 0.0, 1.0, 0.0, 1.0, 1.0, 0.0, 1.0, 0.0, 0.0, 1.0, 0.0, 1.0, 1.0, 0.0, 1.0, 0.0, 0.0, 1.0, 0.0, 1.0, 1.0, 0.0, 0.0, 1.0, 0.0, 1.0, 1.0, 0.0, 1.0, 0.0, 0.0, 1.0, 0.0, 1.0, 1.0, 0.0, 1.0, 0.0, 0.0, 1.0, 0.0, 1.0, 1.0, 0.0, 1.0, 0.0, 0.0, 1.0, 0.0, 1.0, 1.0, 0.0, 1.0, 0.0, 0.0, 1.0, 0.0, 1.0, 1.0, 0.0, 1.0, 0.0, 0.0, 1.0, 0.0, 1.0, 1.0, 0.0, 1.0, 0.0, 0.0, 1.0, 0.0, 1.0, 1.0, 0.0, 1.0, 0.0, 0.0, 1.0, 0.0, 1.0, 1.0, 0.0, 0.0, 1.0, 0.0, 1.0, 1.0, 0.0, 1.0, 0.0, 0.0, 1.0, 0.0, 1.0, 1.0, 0.0, 0.0, 1.0, 0.0, 1.0, 1.0, 0.0, 1.0, 0.0, 0.0, 1.0, 0.0, 1.0, 1.0, 0.0, 1.0, 0.0, 0.0, 1.0, 0.0, 1.0, 1.0, 0.0, 1.0, 0.0, 0.0, 1.0, 0.0, 1.0, 1.0, 0.0, 1.0, 0.0, 0.0, 1.0, 0.0, 1.0, 1.0, 0.0, 1.0, 0.0, 0.0, 1.0, 0.0, 1.0, 1.0, 0.0, 1.0, 0.0, 0.0, 1.0, 0.0, 1.0, 1.0, 0.0, 0.0, 1.0, 0.0, 1.0, 1.0, 0.0, 0.0, 1.0, 0.0, 1.0, 1.0, 0.0, 1.0, 0.0, 0.0, 1.0, 0.0, 1.0, 1.0, 0.0, 1.0, 0.0, 0.0, 1.0, 0.0, 1.0, 1.0, 0.0, 1.0, 0.0, 0.0, 1.0, 0.0, 1.0, 1.0, 0.0, 0.0, 1.0, 0.0, 1.0, 1.0, 0.0, 1.0, 0.0, 0.0, 1.0, 0.0, 1.0, 1.0, 0.0, 0.0, 1.0, 0.0, 1.0, 1.0, 0.0, 0.0, 1.0, 0.0, 1.0, 1.0, 0.0, 0.0, 1.0, 0.0, 1.0, 1.0, 0.0, 0.0, 1.0, 0.0, 1.0, 1.0, 0.0, 1.0, 0.0, 0.0, 1.0, 0.0, 1.0, 1.0, 0.0, 0.0, 1.0, 0.0, 1.0, 1.0, 0.0, 0.0, 1.0, 0.0, 1.0, 1.0, 0.0, 0.0, 1.0, 0.0, 1.0, 1.0, 0.0, 1.0, 0.0, 0.0, 1.0, 0.0, 1.0, 1.0, 0.0, 1.0, 0.0, 0.0, 1.0, 0.0, 1.0, 1.0, 0.0, 1.0, 0.0, 0.0, 1.0, 0.0, 1.0, 1.0, 0.0, 1.0, 0.0, 0.0, 1.0, 0.0, 1.0, 1.0, 0.0, 1.0, 0.0, 0.0, 1.0, 0.0, 1.0, 1.0, 0.0, 0.0, 1.0, 0.0, 1.0, 1.0, 0.0, 1.0, 0.0, 0.0, 1.0, 0.0, 1.0, 1.0, 0.0, 1.0, 0.0, 0.0, 1.0, 0.0, 1.0, 1.0, 0.0, 1.0, 0.0, 0.0, 1.0, 0.0, 1.0, 1.0, 0.0, 1.0, 0.0, 0.0, 1.0, 0.0, 1.0, 1.0, 0.0, 0.0, 1.0, 0.0, 1.0, 1.0, 0.0, 0.0, 1.0, 0.0, 1.0, 1.0, 0.0, 1.0, 0.0, 0.0, 1.0, 0.0, 1.0, 1.0, 0.0, 1.0, 0.0, 0.0, 1.0, 0.0, 1.0, 1.0, 0.0, 0.0, 1.0, 0.0, 1.0, 1.0, 0.0, 0.0, 1.0, 0.0, 1.0, 1.0, 0.0, 0.0, 1.0, 0.0, 1.0, 1.0, 0.0, 0.0, 1.0, 0.0, 1.0, 1.0, 0.0, 1.0, 0.0, 0.0, 1.0, 0.0, 1.0, 1.0, 0.0, 1.0, 0.0, 0.0, 1.0, 0.0, 1.0, 1.0, 0.0, 0.0, 1.0, 0.0, 1.0, 1.0, 0.0, 0.0, 1.0, 0.0, 1.0, 1.0, 0.0, 1.0, 0.0, 0.0, 1.0, 0.0, 1.0, 1.0, 0.0, 1.0, 0.0, 0.0, 1.0, 0.0, 1.0, 1.0, 0.0, 1.0, 0.0, 0.0, 1.0, 0.0, 1.0, 1.0, 0.0, 0.0, 1.0, 0.0, 1.0, 1.0, 0.0, 1.0, 0.0, 0.0, 1.0, 0.0, 1.0, 1.0, 0.0, 1.0, 0.0, 0.0, 1.0, 0.0, 1.0, 1.0, 0.0, 0.0, 1.0, 0.0, 1.0, 1.0, 0.0, 0.0, 1.0, 0.0, 1.0, 1.0, 0.0, 0.0, 1.0, 0.0, 1.0, 1.0, 0.0, 0.0, 1.0, 0.0, 1.0, 1.0, 0.0, 0.0, 1.0, 0.0, 1.0, 1.0, 0.0, 1.0, 0.0, 0.0, 1.0, 0.0, 1.0, 1.0, 0.0, 1.0, 0.0, 0.0, 1.0, 0.0, 1.0, 1.0, 0.0, 0.0, 1.0, 0.0, 1.0, 1.0, 0.0, 0.0, 1.0, 0.0, 1.0, 1.0, 0.0, 1.0, 0.0, 0.0, 1.0, 0.0, 1.0, 1.0, 0.0, 0.0, 1.0, 0.0, 1.0, 1.0, 0.0, 0.0, 1.0, 0.0, 1.0, 1.0, 0.0, 0.0, 1.0, 0.0, 1.0, 1.0, 0.0, 0.0, 1.0, 0.0, 1.0, 1.0, 0.0, 0.0, 1.0, 0.0, 1.0, 1.0, 0.0, 1.0, 0.0, 0.0, 1.0, 0.0, 1.0, 1.0, 0.0, 0.0, 1.0, 0.0, 1.0, 1.0, 0.0, 1.0, 0.0, 0.0, 1.0, 0.0, 1.0, 1.0, 0.0, 1.0, 0.0, 0.0, 1.0, 0.0, 1.0, 1.0, 0.0, 0.0, 1.0, 0.0, 1.0, 1.0, 0.0, 0.0, 1.0, 0.0, 1.0, 1.0, 0.0, 1.0, 0.0, 0.0, 1.0, 0.0, 1.0, 1.0, 0.0, 0.0, 1.0, 0.0, 1.0, 1.0, 0.0, 1.0, 0.0, 0.0, 1.0, 0.0, 1.0, 1.0, 0.0, 1.0, 0.0, 0.0, 1.0, 0.0, 1.0, 1.0, 0.0, 1.0, 0.0, 0.0, 1.0, 0.0, 1.0, 1.0, 0.0, 1.0, 0.0, 0.0, 1.0, 0.0, 1.0, 1.0, 0.0, 1.0, 0.0, 0.0, 1.0, 0.0, 1.0, 1.0, 0.0, 1.0, 0.0, 0.0, 1.0, 0.0, 1.0, 1.0, 0.0, 0.0, 1.0, 0.0, 1.0, 1.0, 0.0, 0.0, 1.0, 0.0, 1.0, 1.0, 0.0, 0.0, 1.0, 0.0, 1.0, 1.0, 0.0, 0.0, 1.0, 0.0, 1.0, 1.0, 0.0, 0.0, 1.0, 0.0, 1.0, 1.0, 0.0, 1.0, 0.0, 0.0, 1.0, 0.0, 1.0, 1.0, 0.0, 0.0, 1.0, 0.0, 1.0, 1.0, 0.0, 1.0, 0.0, 0.0, 1.0, 0.0, 1.0, 1.0, 0.0, 1.0, 0.0, 0.0, 1.0, 0.0, 1.0, 1.0, 0.0, 1.0, 0.0, 0.0, 1.0, 0.0, 1.0, 1.0, 0.0, 1.0, 0.0, 0.0, 1.0, 0.0, 1.0, 1.0, 0.0, 1.0, 0.0, 0.0, 1.0, 0.0, 1.0, 1.0, 0.0, 1.0, 0.0, 0.0, 1.0, 0.0, 1.0, 1.0, 0.0, 1.0, 0.0, 0.0, 1.0, 0.0, 1.0, 1.0, 0.0, 1.0, 0.0, 0.0, 1.0, 0.0, 1.0, 1.0, 0.0, 1.0, 0.0, 0.0, 1.0, 0.0, 1.0, 1.0, 0.0, 1.0, 0.0, 0.0, 1.0, 0.0, 1.0, 1.0, 0.0, 1.0, 0.0, 0.0, 1.0, 0.0, 1.0, 1.0, 0.0, 1.0, 0.0, 0.0, 1.0, 0.0, 1.0, 1.0, 0.0, 1.0, 0.0, 0.0, 1.0, 0.0, 1.0, 1.0, 0.0, 1.0, 0.0, 0.0, 1.0, 0.0, 1.0, 1.0, 0.0, 0.0, 1.0, 0.0, 1.0, 1.0, 0.0, 1.0, 0.0, 0.0, 1.0, 0.0, 1.0, 1.0, 0.0, 1.0, 0.0, 0.0, 1.0, 0.0, 1.0, 1.0, 0.0, 1.0, 0.0, 0.0, 1.0, 0.0, 1.0, 1.0, 0.0, 0.0, 1.0, 0.0, 1.0, 1.0, 0.0, 0.0, 1.0, 0.0, 1.0, 1.0, 0.0, 1.0, 0.0, 0.0, 1.0, 0.0, 1.0, 1.0, 0.0, 1.0, 0.0, 0.0, 1.0, 0.0, 1.0, 1.0, 0.0, 1.0, 0.0, 0.0, 1.0, 0.0, 1.0, 1.0, 0.0, 1.0, 0.0, 0.0, 1.0, 0.0, 1.0, 1.0, 0.0, 1.0, 0.0, 0.0, 1.0, 0.0, 1.0, 1.0, 0.0, 1.0, 0.0, 0.0, 1.0, 0.0, 1.0, 1.0, 0.0, 1.0, 0.0, 0.0, 1.0, 0.0, 1.0, 1.0, 0.0, 1.0, 0.0, 0.0, 1.0, 0.0, 1.0, 1.0, 0.0, 1.0, 0.0, 0.0, 1.0, 0.0, 1.0, 1.0, 0.0, 1.0, 0.0, 0.0, 1.0, 0.0, 1.0, 1.0, 0.0, 0.0, 1.0, 0.0, 1.0, 1.0, 0.0, 1.0, 0.0, 0.0, 1.0, 0.0, 1.0, 1.0, 0.0, 1.0, 0.0, 0.0, 1.0, 0.0, 1.0, 1.0, 0.0, 0.0, 1.0, 0.0, 1.0, 1.0, 0.0, 1.0, 0.0, 0.0, 1.0, 0.0, 1.0, 1.0, 0.0, 1.0, 0.0, 0.0, 1.0, 0.0, 1.0, 1.0, 0.0, 0.0, 1.0, 0.0, 1.0, 1.0, 0.0, 1.0, 0.0, 0.0, 1.0, 0.0, 1.0, 1.0, 0.0, 1.0, 0.0, 0.0, 1.0, 0.0, 1.0, 1.0, 0.0, 1.0, 0.0, 0.0, 1.0, 0.0, 1.0, 1.0, 0.0, 0.0, 1.0, 0.0, 1.0, 1.0, 0.0, 1.0, 0.0, 0.0, 1.0, 0.0, 1.0, 1.0, 0.0, 0.0, 1.0, 0.0, 1.0, 1.0, 0.0, 1.0, 0.0, 0.0, 1.0, 0.0, 1.0, 1.0, 0.0, 0.0, 1.0, 0.0, 1.0, 1.0, 0.0, 1.0, 0.0, 0.0, 1.0, 0.0, 1.0, 1.0, 0.0, 1.0, 0.0, 0.0, 1.0, 0.0, 1.0, 1.0, 0.0, 0.0, 1.0, 0.0, 1.0, 1.0, 0.0, 0.0, 1.0, 0.0, 1.0, 1.0, 0.0, 1.0, 0.0, 0.0, 1.0, 0.0, 1.0, 1.0, 0.0, 0.0, 1.0, 0.0, 1.0, 1.0, 0.0, 1.0, 0.0, 0.0, 1.0, 0.0, 1.0, 1.0, 0.0, 1.0, 0.0, 0.0, 1.0, 0.0, 1.0, 1.0, 0.0, 1.0, 0.0, 0.0, 1.0, 0.0, 1.0, 1.0, 0.0, 0.0, 1.0, 0.0, 1.0, 1.0, 0.0, 1.0, 0.0, 0.0, 1.0, 0.0, 1.0, 1.0, 0.0, 1.0, 0.0, 0.0, 1.0, 0.0, 1.0, 1.0, 0.0, 0.0, 1.0, 0.0, 1.0, 1.0, 0.0, 0.0, 1.0, 0.0, 1.0, 1.0, 0.0, 1.0, 0.0, 0.0, 1.0, 0.0, 1.0, 1.0, 0.0, 1.0, 0.0, 0.0, 1.0, 0.0, 1.0, 1.0, 0.0, 0.0, 1.0, 0.0, 1.0, 1.0, 0.0, 0.0, 1.0, 0.0, 1.0, 1.0, 0.0, 1.0, 0.0, 0.0, 1.0, 0.0, 1.0, 1.0, 0.0, 1.0, 0.0, 0.0, 1.0, 0.0, 1.0, 1.0, 0.0, 0.0, 1.0, 0.0, 1.0, 1.0, 0.0, 1.0, 0.0, 0.0, 1.0, 0.0, 1.0, 1.0, 0.0, 0.0, 1.0, 0.0, 1.0, 1.0, 0.0, 1.0, 0.0, 0.0, 1.0, 0.0, 1.0, 1.0, 0.0, 1.0, 0.0, 0.0, 1.0, 0.0, 1.0, 1.0, 0.0, 1.0, 0.0, 0.0, 1.0, 0.0, 1.0, 1.0, 0.0, 1.0, 0.0, 0.0, 1.0, 0.0, 1.0, 1.0, 0.0, 1.0, 0.0, 0.0, 1.0, 0.0, 1.0, 1.0, 0.0, 1.0, 0.0, 0.0, 1.0, 0.0, 1.0, 1.0, 0.0, 1.0, 0.0, 0.0, 1.0, 0.0, 1.0, 1.0, 0.0, 1.0, 0.0, 0.0, 1.0, 0.0, 1.0, 1.0, 0.0, 0.0, 1.0, 0.0, 1.0, 1.0, 0.0, 1.0, 0.0, 0.0, 1.0, 0.0, 1.0, 1.0, 0.0, 0.0, 1.0, 0.0, 1.0, 1.0, 0.0, 1.0, 0.0, 0.0, 1.0, 0.0, 1.0, 1.0, 0.0, 1.0, 0.0, 0.0, 1.0, 0.0, 1.0, 1.0, 0.0, 1.0, 0.0, 0.0, 1.0, 0.0, 1.0, 1.0, 0.0, 1.0, 0.0, 0.0, 1.0, 0.0, 1.0, 1.0, 0.0, 0.0, 1.0, 0.0, 1.0, 1.0, 0.0, 1.0, 0.0, 0.0, 1.0, 0.0, 1.0, 1.0, 0.0, 1.0, 0.0, 0.0, 1.0, 0.0, 1.0, 1.0, 0.0, 1.0, 0.0, 0.0, 1.0, 0.0, 1.0, 1.0, 0.0, 0.0, 1.0, 0.0, 1.0, 1.0, 0.0, 1.0, 0.0, 0.0, 1.0, 0.0, 1.0, 1.0, 0.0, 1.0, 0.0, 0.0, 1.0, 0.0, 1.0, 1.0, 0.0, 1.0, 0.0, 0.0, 1.0, 0.0, 1.0, 1.0, 0.0, 1.0, 0.0, 0.0, 1.0, 0.0, 1.0, 1.0, 0.0, 0.0, 1.0, 0.0, 1.0, 1.0, 0.0, 0.0, 1.0, 0.0, 1.0, 1.0, 0.0, 0.0, 1.0, 0.0, 1.0, 1.0, 0.0, 1.0, 0.0, 0.0, 1.0, 0.0, 1.0, 1.0, 0.0, 1.0, 0.0, 0.0, 1.0, 0.0, 1.0, 1.0, 0.0, 0.0, 1.0, 0.0, 1.0, 1.0, 0.0, 0.0, 1.0, 0.0, 1.0, 1.0, 0.0, 0.0, 1.0, 0.0, 1.0, 1.0, 0.0, 0.0, 1.0, 0.0, 1.0, 1.0, 0.0, 0.0, 1.0, 0.0, 1.0, 1.0, 0.0, 1.0, 0.0, 0.0, 1.0, 0.0, 1.0, 1.0, 0.0, 1.0, 0.0, 0.0, 1.0, 0.0, 1.0, 1.0, 0.0, 1.0, 0.0, 0.0, 1.0, 0.0, 1.0, 1.0, 0.0, 0.0, 1.0, 0.0, 1.0, 1.0, 0.0, 1.0, 0.0, 0.0, 1.0, 0.0, 1.0, 1.0, 0.0, 0.0, 1.0, 0.0, 1.0, 1.0, 0.0, 1.0, 0.0, 0.0, 1.0, 0.0, 1.0, 1.0, 0.0, 0.0, 1.0, 0.0, 1.0, 1.0, 0.0, 1.0, 0.0, 0.0, 1.0, 0.0, 1.0, 1.0, 0.0, 0.0, 1.0, 0.0, 1.0, 1.0, 0.0, 0.0, 1.0, 0.0, 1.0, 1.0, 0.0, 1.0, 0.0, 0.0, 1.0, 0.0, 1.0, 1.0, 0.0, 1.0, 0.0, 0.0, 1.0, 0.0, 1.0, 1.0, 0.0, 1.0, 0.0, 0.0, 1.0, 0.0, 1.0, 1.0, 0.0, 0.0, 1.0, 0.0, 1.0, 1.0, 0.0, 1.0, 0.0, 0.0, 1.0, 0.0, 1.0, 1.0, 0.0, 0.0, 1.0, 0.0, 1.0, 1.0, 0.0, 1.0, 0.0, 0.0, 1.0, 0.0, 1.0, 1.0, 0.0, 1.0, 0.0, 0.0, 1.0, 0.0, 1.0, 1.0, 0.0, 1.0, 0.0, 0.0, 1.0, 0.0, 1.0, 1.0, 0.0, 1.0, 0.0, 0.0, 1.0, 0.0, 1.0, 1.0, 0.0, 0.0, 1.0, 0.0, 1.0, 1.0, 0.0, 1.0, 0.0, 0.0, 1.0, 0.0, 1.0, 1.0, 0.0, 0.0, 1.0, 0.0, 1.0, 1.0, 0.0, 1.0, 0.0, 0.0, 1.0, 0.0, 1.0, 1.0, 0.0, 1.0, 0.0, 0.0, 1.0, 0.0, 1.0, 1.0, 0.0, 0.0, 1.0, 0.0, 1.0, 1.0, 0.0, 1.0, 0.0, 0.0, 1.0, 0.0, 1.0, 1.0, 0.0, 0.0, 1.0, 0.0, 1.0, 1.0, 0.0, 1.0, 0.0, 0.0, 1.0, 0.0, 1.0, 1.0, 0.0, 1.0, 0.0, 0.0, 1.0, 0.0, 1.0, 1.0, 0.0, 1.0, 0.0, 0.0, 1.0, 0.0, 1.0, 1.0, 0.0, 1.0, 0.0, 0.0, 1.0, 0.0, 1.0, 1.0, 0.0, 1.0, 0.0, 0.0, 1.0, 0.0, 1.0, 1.0, 0.0, 0.0, 1.0, 0.0, 1.0, 1.0, 0.0, 1.0, 0.0, 0.0, 1.0, 0.0, 1.0, 1.0, 0.0, 0.0, 1.0, 0.0, 1.0, 1.0, 0.0, 0.0, 1.0, 0.0, 1.0, 1.0, 0.0, 0.0, 1.0, 0.0, 1.0, 1.0, 0.0, 1.0, 0.0, 0.0, 1.0, 0.0, 1.0, 1.0, 0.0, 1.0, 0.0, 0.0, 1.0, 0.0, 1.0, 1.0, 0.0, 1.0, 0.0, 0.0, 1.0, 0.0, 1.0, 1.0, 0.0, 1.0, 0.0, 0.0, 1.0, 0.0, 1.0, 1.0, 0.0, 1.0, 0.0, 0.0, 1.0, 0.0, 1.0, 1.0, 0.0, 1.0, 0.0, 0.0, 1.0, 0.0, 1.0, 1.0, 0.0, 0.0, 1.0, 0.0, 1.0, 1.0, 0.0, 0.0, 1.0, 0.0, 1.0, 1.0, 0.0, 0.0, 1.0, 0.0, 1.0, 1.0, 0.0, 1.0, 0.0, 0.0, 1.0, 0.0, 1.0, 1.0, 0.0, 0.0, 1.0, 0.0, 1.0, 1.0, 0.0, 1.0, 0.0, 0.0, 1.0, 0.0, 1.0, 1.0, 0.0, 0.0, 1.0, 0.0, 1.0, 1.0, 0.0, 0.0, 1.0, 0.0, 1.0, 1.0, 0.0, 0.0, 1.0, 0.0, 1.0, 1.0, 0.0, 0.0, 1.0, 0.0, 1.0, 1.0, 0.0, 1.0, 0.0, 0.0, 1.0, 0.0, 1.0, 1.0, 0.0, 1.0, 0.0, 0.0, 1.0, 0.0, 1.0, 1.0, 0.0, 1.0, 0.0, 0.0, 1.0, 0.0, 1.0, 1.0, 0.0, 1.0, 0.0, 0.0, 1.0, 0.0, 1.0, 1.0, 0.0, 0.0, 1.0, 0.0, 1.0, 1.0, 0.0, 0.0, 1.0, 0.0, 1.0, 1.0, 0.0, 0.0, 1.0, 0.0, 1.0, 1.0, 0.0, 0.0, 1.0, 0.0, 1.0, 1.0, 0.0, 0.0, 1.0, 0.0, 1.0, 1.0, 0.0, 0.0, 1.0, 0.0, 1.0, 1.0, 0.0, 1.0, 0.0, 0.0, 1.0, 0.0, 1.0, 1.0, 0.0, 1.0, 0.0, 0.0, 1.0, 0.0, 1.0, 1.0, 0.0, 1.0, 0.0, 0.0, 1.0, 0.0, 1.0, 1.0, 0.0, 1.0, 0.0, 0.0, 1.0, 0.0, 1.0, 1.0, 0.0, 0.0, 1.0, 0.0, 1.0, 1.0, 0.0, 0.0, 1.0, 0.0, 1.0, 1.0, 0.0, 1.0, 0.0, 0.0, 1.0, 0.0, 1.0, 1.0, 0.0, 1.0, 0.0, 0.0, 1.0, 0.0, 1.0, 1.0, 0.0, 1.0, 0.0, 0.0, 1.0, 0.0, 1.0, 1.0, 0.0, 0.0, 1.0, 0.0, 1.0, 1.0, 0.0, 1.0, 0.0, 0.0, 1.0, 0.0, 1.0, 1.0, 0.0, 0.0, 1.0, 0.0, 1.0, 1.0, 0.0, 0.0, 1.0, 0.0, 1.0, 1.0, 0.0, 1.0, 0.0, 0.0, 1.0, 0.0, 1.0, 1.0, 0.0, 1.0, 0.0, 0.0, 1.0, 0.0, 1.0, 1.0, 0.0, 1.0, 0.0, 0.0, 1.0, 0.0, 1.0, 1.0, 0.0, 0.0, 1.0, 0.0, 1.0, 1.0, 0.0, 0.0, 1.0, 0.0, 1.0, 1.0, 0.0, 1.0, 0.0, 0.0, 1.0, 0.0, 1.0, 1.0, 0.0, 1.0, 0.0, 0.0, 1.0, 0.0, 1.0, 1.0, 0.0, 1.0, 0.0, 0.0, 1.0, 0.0, 1.0, 1.0, 0.0, 0.0, 1.0, 0.0, 1.0, 1.0, 0.0, 1.0, 0.0, 0.0, 1.0, 0.0, 1.0, 1.0, 0.0, 0.0, 1.0, 0.0, 1.0, 1.0, 0.0, 0.0, 1.0, 0.0, 1.0, 1.0, 0.0, 1.0, 0.0, 0.0, 1.0, 0.0, 1.0, 1.0, 0.0, 1.0, 0.0, 0.0, 1.0, 0.0, 1.0, 1.0, 0.0, 1.0, 0.0, 0.0, 1.0, 0.0, 1.0, 1.0, 0.0, 0.0, 1.0, 0.0, 1.0, 1.0, 0.0, 0.0, 1.0, 0.0, 1.0, 1.0, 0.0, 1.0, 0.0, 0.0, 1.0, 0.0, 1.0, 1.0, 0.0, 1.0, 0.0, 0.0, 1.0, 0.0, 1.0, 1.0, 0.0, 0.0, 1.0, 0.0, 1.0, 1.0, 0.0, 1.0, 0.0, 0.0, 1.0, 0.0, 1.0, 1.0, 0.0, 1.0, 0.0, 0.0, 1.0, 0.0, 1.0, 1.0, 0.0, 0.0, 1.0, 0.0, 1.0, 1.0, 0.0, 1.0, 0.0, 0.0, 1.0, 0.0, 1.0, 1.0, 0.0, 1.0, 0.0, 0.0, 1.0, 0.0, 1.0, 1.0, 0.0, 0.0, 1.0, 0.0, 1.0, 1.0, 0.0, 1.0, 0.0, 0.0, 1.0, 0.0, 1.0, 1.0, 0.0, 1.0, 0.0, 0.0, 1.0, 0.0, 1.0, 1.0, 0.0, 1.0, 0.0, 0.0, 1.0, 0.0, 1.0, 1.0, 0.0, 0.0, 1.0, 0.0, 1.0, 1.0, 0.0, 1.0, 0.0, 0.0, 1.0, 0.0, 1.0, 1.0, 0.0, 0.0, 1.0, 0.0, 1.0, 1.0, 0.0, 1.0, 0.0, 0.0, 1.0, 0.0, 1.0, 1.0, 0.0, 1.0, 0.0, 0.0, 1.0, 0.0, 1.0, 1.0, 0.0, 1.0, 0.0, 0.0, 1.0, 0.0, 1.0, 1.0, 0.0, 1.0, 0.0, 0.0, 1.0, 0.0, 1.0, 1.0, 0.0, 1.0, 0.0, 0.0, 1.0, 0.0, 1.0, 1.0, 0.0, 1.0, 0.0, 0.0, 1.0, 0.0, 1.0, 1.0, 0.0, 0.0, 1.0, 0.0, 1.0, 1.0, 0.0, 0.0, 1.0, 0.0, 1.0, 1.0, 0.0, 1.0, 0.0, 0.0, 1.0, 0.0, 1.0, 1.0, 0.0, 0.0, 1.0, 0.0, 1.0, 1.0, 0.0, 1.0, 0.0, 0.0, 1.0, 0.0, 1.0, 1.0, 0.0, 1.0, 0.0, 0.0, 1.0, 0.0, 1.0, 1.0, 0.0, 1.0, 0.0, 0.0, 1.0, 0.0, 1.0, 1.0, 0.0, 1.0, 0.0, 0.0, 1.0, 0.0, 1.0, 1.0, 0.0, 1.0, 0.0, 0.0, 1.0, 0.0, 1.0, 1.0, 0.0, 0.0, 1.0, 0.0, 1.0, 1.0, 0.0, 1.0, 0.0, 0.0, 1.0, 0.0, 1.0, 1.0, 0.0, 1.0, 0.0, 0.0, 1.0, 0.0, 1.0, 1.0, 0.0, 1.0, 0.0, 0.0, 1.0, 0.0, 1.0, 1.0, 0.0, 0.0, 1.0, 0.0, 1.0, 1.0, 0.0, 1.0, 0.0, 0.0, 1.0, 0.0, 1.0, 1.0, 0.0, 0.0, 1.0, 0.0, 1.0, 1.0, 0.0, 0.0, 1.0, 0.0, 1.0, 1.0, 0.0, 0.0, 1.0, 0.0, 1.0, 1.0, 0.0, 0.0, 1.0, 0.0, 1.0, 1.0, 0.0, 0.0, 1.0, 0.0, 1.0, 1.0, 0.0, 0.0, 1.0, 0.0, 1.0, 1.0, 0.0, 0.0, 1.0, 0.0, 1.0, 1.0, 0.0, 0.0, 1.0, 0.0, 1.0, 1.0, 0.0, 0.0, 1.0, 0.0, 1.0, 1.0, 0.0, 0.0, 1.0, 0.0, 1.0, 1.0, 0.0, 0.0, 1.0, 0.0, 1.0, 1.0, 0.0, 0.0, 1.0, 0.0, 1.0, 1.0, 0.0, 0.0, 1.0, 0.0, 1.0, 1.0, 0.0, 0.0, 1.0, 0.0, 1.0, 1.0, 0.0, 0.0, 1.0, 0.0, 1.0, 1.0, 0.0, 0.0, 1.0, 0.0, 1.0, 1.0, 0.0, 0.0, 1.0, 0.0, 1.0, 1.0, 0.0, 0.0, 1.0, 0.0, 1.0, 1.0, 0.0, 0.0, 1.0, 0.0, 1.0, 1.0, 0.0, 0.0, 1.0, 0.0, 1.0, 1.0, 0.0, 0.0, 1.0, 0.0, 1.0, 1.0, 0.0, 0.0, 1.0, 0.0, 1.0, 1.0, 0.0, 0.0, 1.0, 0.0, 1.0, 1.0, 0.0, 0.0, 1.0, 0.0, 1.0, 1.0, 0.0, 0.0, 1.0, 0.0, 1.0, 1.0, 0.0, 0.0, 1.0, 0.0, 1.0, 1.0, 0.0, 0.0, 1.0, 0.0, 1.0, 1.0, 0.0, 0.0, 1.0, 0.0, 1.0, 1.0, 0.0, 0.0, 1.0, 0.0, 1.0, 1.0, 0.0, 0.0, 1.0, 0.0, 1.0, 1.0, 0.0, 0.0, 1.0, 0.0, 1.0, 1.0, 0.0, 0.0, 1.0, 0.0, 1.0, 1.0, 0.0, 0.0, 1.0, 0.0, 1.0, 1.0, 0.0, 0.0, 1.0, 0.0, 1.0, 1.0, 0.0, 0.0, 1.0, 0.0, 1.0, 1.0, 0.0, 0.0, 1.0, 0.0, 1.0, 1.0, 0.0, 0.0, 1.0, 0.0, 1.0, 1.0, 0.0, 0.0, 1.0, 0.0, 1.0, 1.0, 0.0, 0.0, 1.0, 0.0, 1.0, 1.0, 0.0, 0.0, 1.0, 0.0, 1.0, 1.0, 0.0, 0.0, 1.0, 0.0, 1.0, 1.0, 0.0, 0.0, 1.0, 0.0, 1.0, 1.0, 0.0, 0.0, 1.0, 0.0, 1.0, 1.0, 0.0, 0.0, 1.0, 0.0, 1.0, 1.0, 0.0, 0.0, 1.0, 0.0, 1.0, 1.0, 0.0, 0.0, 1.0, 0.0, 1.0, 1.0, 0.0, 0.0, 1.0, 0.0, 1.0, 1.0, 0.0, 0.0, 1.0, 0.0, 1.0, 1.0, 0.0, 0.0, 1.0, 0.0, 1.0, 1.0, 0.0, 0.0, 1.0, 0.0, 1.0, 1.0, 0.0, 0.0, 1.0, 0.0, 1.0, 1.0, 0.0, 0.0, 1.0, 0.0, 1.0, 1.0, 0.0, 0.0, 1.0, 0.0, 1.0, 1.0, 0.0, 0.0, 1.0, 0.0, 1.0, 1.0, 0.0, 0.0, 1.0, 0.0, 1.0, 1.0, 0.0, 0.0, 1.0, 0.0, 1.0, 1.0, 0.0, 0.0, 1.0, 0.0, 1.0, 1.0, 0.0, 0.0, 1.0, 0.0, 1.0, 1.0, 0.0, 0.0, 1.0, 0.0, 1.0, 1.0, 0.0, 0.0, 1.0, 0.0, 1.0, 1.0, 0.0, 0.0, 1.0, 0.0, 1.0, 1.0, 0.0, 0.0, 1.0, 0.0, 1.0, 1.0, 0.0, 0.0, 1.0, 0.0, 1.0, 1.0, 0.0, 0.0, 1.0, 0.0, 1.0, 1.0, 0.0, 0.0, 1.0, 0.0, 1.0, 1.0, 0.0, 0.0, 1.0, 0.0, 1.0, 1.0, 0.0, 0.0, 1.0, 0.0, 1.0, 1.0, 0.0, 0.0, 1.0, 0.0, 1.0, 1.0, 0.0, 0.0, 1.0, 0.0, 1.0, 1.0, 0.0, 0.0, 1.0, 0.0, 1.0, 1.0, 0.0, 0.0, 1.0, 0.0, 1.0, 1.0, 0.0, 0.0, 1.0, 0.0, 1.0, 1.0, 0.0, 0.0, 1.0, 0.0, 1.0, 1.0, 0.0, 0.0, 1.0, 0.0, 1.0, 1.0, 0.0, 0.0, 1.0, 0.0, 1.0, 1.0, 0.0, 0.0, 1.0, 0.0, 1.0, 1.0, 0.0, 0.0, 1.0, 0.0, 1.0, 1.0, 0.0, 0.0, 1.0, 0.0, 1.0, 1.0, 0.0, 0.0, 1.0, 0.0, 1.0, 1.0, 0.0, 0.0, 1.0, 0.0, 1.0, 1.0, 0.0, 0.0, 1.0, 0.0, 1.0, 1.0, 0.0, 0.0, 1.0, 0.0, 1.0, 1.0, 0.0, 0.0, 1.0, 0.0, 1.0, 1.0, 0.0, 0.0, 1.0, 0.0, 1.0, 1.0, 0.0, 0.0, 1.0, 0.0, 1.0, 1.0, 0.0, 0.0, 1.0, 0.0, 1.0, 1.0, 0.0, 0.0, 1.0, 0.0, 1.0, 1.0, 0.0, 0.0, 1.0, 0.0, 1.0, 1.0, 0.0, 0.0, 1.0, 0.0, 1.0, 1.0, 0.0, 0.0, 1.0, 0.0, 1.0, 1.0, 0.0, 0.0, 1.0, 0.0, 1.0, 1.0, 0.0, 0.0, 1.0, 0.0, 1.0, 1.0, 0.0, 0.0, 1.0, 0.0, 1.0, 1.0, 0.0, 0.0, 1.0, 0.0, 1.0, 1.0, 0.0, 0.0, 1.0, 0.0, 1.0, 1.0, 0.0, 0.0, 1.0, 0.0, 1.0, 1.0, 0.0, 0.0, 1.0, 0.0, 1.0, 1.0, 0.0, 0.0, 1.0, 0.0, 1.0, 1.0, 0.0, 0.0, 1.0, 0.0, 1.0, 1.0, 0.0, 0.0, 1.0, 0.0, 1.0, 1.0, 0.0, 0.0, 1.0, 0.0, 1.0, 1.0, 0.0, 0.0, 1.0, 0.0, 1.0, 1.0, 0.0, 0.0, 1.0, 0.0, 1.0, 1.0, 0.0, 0.0, 1.0, 0.0, 1.0, 1.0, 0.0, 0.0, 1.0, 0.0, 1.0, 1.0, 0.0, 0.0, 1.0, 0.0, 1.0, 1.0, 0.0, 0.0, 1.0, 0.0, 1.0, 1.0, 0.0, 0.0, 1.0, 0.0, 1.0, 1.0, 0.0, 0.0, 1.0, 0.0, 1.0, 1.0, 0.0, 0.0, 1.0, 0.0, 1.0, 1.0, 0.0, 0.0, 1.0, 0.0, 1.0, 1.0, 0.0, 0.0, 1.0, 0.0, 1.0, 1.0, 0.0, 0.0, 1.0, 0.0, 1.0, 1.0, 0.0, 0.0, 1.0, 0.0, 1.0, 1.0, 0.0, 0.0, 1.0, 0.0, 1.0, 1.0, 0.0, 0.0, 1.0, 0.0, 1.0, 1.0, 0.0, 0.0, 1.0, 0.0, 1.0, 1.0, 0.0, 0.0, 1.0, 0.0, 1.0, 1.0, 0.0, 0.0, 1.0, 0.0, 1.0, 1.0, 0.0, 0.0, 1.0, 0.0, 1.0, 1.0, 0.0, 0.0, 1.0, 0.0, 1.0, 1.0, 0.0, 0.0, 1.0, 0.0, 1.0, 1.0, 0.0, 0.0, 1.0, 0.0, 1.0, 1.0, 0.0, 0.0, 1.0, 0.0, 1.0, 1.0, 0.0, 0.0, 1.0, 0.0, 1.0, 1.0, 0.0, 0.0, 1.0, 0.0, 1.0, 1.0, 0.0, 0.0, 1.0, 0.0, 1.0, 1.0, 0.0, 0.0, 1.0, 0.0, 1.0, 1.0, 0.0, 0.0, 1.0, 0.0, 1.0, 1.0, 0.0, 0.0, 1.0, 0.0, 1.0, 1.0, 0.0, 0.0, 1.0, 0.0, 1.0, 1.0, 0.0, 0.0, 1.0, 0.0, 1.0, 1.0, 0.0, 0.0, 1.0, 0.0, 1.0, 1.0, 0.0, 0.0, 1.0, 0.0, 1.0, 1.0, 0.0, 0.0, 1.0, 0.0, 1.0, 1.0, 0.0, 0.0, 1.0, 0.0, 1.0, 1.0, 0.0, 0.0, 1.0, 0.0, 1.0, 1.0, 0.0, 0.0, 1.0, 0.0, 1.0, 1.0, 0.0, 0.0, 1.0, 0.0, 1.0, 1.0, 0.0, 0.0, 1.0, 0.0, 1.0, 1.0, 0.0, 0.0, 1.0, 0.0, 1.0, 1.0, 0.0, 0.0, 1.0, 0.0, 1.0, 1.0, 0.0, 0.0, 1.0, 0.0, 1.0, 1.0, 0.0, 0.0, 1.0, 0.0, 1.0, 1.0, 0.0, 0.0, 1.0, 0.0, 1.0, 1.0, 0.0, 0.0, 1.0, 0.0, 1.0, 1.0, 0.0, 0.0, 1.0, 0.0, 1.0, 1.0, 0.0, 0.0, 1.0, 0.0, 1.0, 1.0, 0.0, 0.0, 1.0, 0.0, 1.0, 1.0, 0.0, 0.0, 1.0, 0.0, 1.0, 1.0, 0.0, 0.0, 1.0, 0.0, 1.0, 1.0, 0.0, 0.0, 1.0, 0.0, 1.0, 1.0, 0.0, 0.0, 1.0, 0.0, 1.0, 1.0, 0.0, 0.0, 1.0, 0.0, 1.0, 1.0, 0.0, 0.0, 1.0, 0.0, 1.0, 1.0, 0.0, 0.0, 1.0, 0.0, 1.0, 1.0, 0.0, 0.0, 1.0, 0.0, 1.0, 1.0, 0.0, 0.0, 1.0, 0.0, 1.0, 1.0, 0.0, 0.0, 1.0, 0.0, 1.0, 1.0, 0.0, 0.0, 1.0, 0.0, 1.0, 1.0, 0.0, 0.0, 1.0, 0.0, 1.0, 1.0, 0.0, 0.0, 1.0, 0.0, 1.0, 1.0, 0.0, 0.0, 1.0, 0.0, 1.0, 1.0, 0.0, 0.0, 1.0, 0.0, 1.0, 1.0, 0.0, 0.0, 1.0, 0.0, 1.0, 1.0, 0.0, 0.0, 1.0, 0.0, 1.0, 1.0, 0.0, 0.0, 1.0, 0.0, 1.0, 1.0, 0.0, 0.0, 1.0, 0.0, 1.0, 1.0, 0.0, 0.0, 1.0, 0.0, 1.0, 1.0, 0.0, 0.0, 1.0, 0.0, 1.0, 1.0, 0.0, 0.0, 1.0, 0.0, 1.0, 1.0, 0.0, 0.0, 1.0, 0.0, 1.0, 1.0, 0.0, 0.0, 1.0, 0.0, 1.0, 1.0, 0.0, 0.0, 1.0, 0.0, 1.0, 1.0, 0.0, 0.0, 1.0, 0.0, 1.0, 1.0, 0.0, 0.0, 1.0, 0.0, 1.0, 1.0, 0.0, 0.0, 1.0, 0.0, 1.0, 1.0, 0.0, 0.0, 1.0, 0.0, 1.0, 1.0, 0.0, 0.0, 1.0, 0.0, 1.0, 1.0, 0.0, 0.0, 1.0, 0.0, 1.0, 1.0, 0.0, 0.0, 1.0, 0.0, 1.0, 1.0, 0.0, 0.0, 1.0, 0.0, 1.0, 1.0, 0.0, 0.0, 1.0, 0.0, 1.0, 1.0, 0.0, 0.0, 1.0, 0.0, 1.0, 1.0, 0.0, 0.0, 1.0, 0.0, 1.0, 1.0, 0.0, 0.0, 1.0, 0.0, 1.0, 1.0, 0.0, 0.0, 1.0, 0.0, 1.0, 1.0, 0.0, 0.0, 1.0, 0.0, 1.0, 1.0, 0.0, 0.0, 1.0, 0.0, 1.0, 1.0, 0.0, 0.0, 1.0, 0.0, 1.0, 1.0, 0.0, 0.0, 1.0, 0.0, 1.0, 1.0, 0.0, 0.0, 1.0, 0.0, 1.0, 1.0, 0.0, 0.0, 1.0, 0.0, 1.0, 1.0, 0.0, 0.0, 1.0, 0.0, 1.0, 1.0, 0.0, 0.0, 1.0, 0.0, 1.0, 1.0, 0.0, 0.0, 1.0, 0.0, 1.0, 1.0, 0.0, 0.0, 1.0, 0.0, 1.0, 1.0, 0.0, 0.0, 1.0, 0.0, 1.0, 1.0, 0.0, 0.0, 1.0, 0.0, 1.0, 1.0, 0.0, 0.0, 1.0, 0.0, 1.0, 1.0, 0.0, 0.0, 1.0, 0.0, 1.0, 1.0, 0.0, 0.0, 1.0, 0.0, 1.0, 1.0, 0.0, 0.0, 1.0, 0.0, 1.0, 1.0, 0.0, 0.0, 1.0, 0.0, 1.0, 1.0, 0.0, 0.0, 1.0, 0.0, 1.0, 1.0, 0.0, 0.0, 1.0, 0.0, 1.0, 1.0, 0.0, 0.0, 1.0, 0.0, 1.0, 1.0, 0.0, 0.0, 1.0, 0.0, 1.0, 1.0, 0.0, 0.0, 1.0, 0.0, 1.0, 1.0, 0.0, 0.0, 1.0, 0.0, 1.0, 1.0, 0.0, 0.0, 1.0, 0.0, 1.0, 1.0, 0.0, 0.0, 1.0, 0.0, 1.0, 1.0, 0.0, 0.0, 1.0, 0.0, 1.0, 1.0, 0.0, 0.0, 1.0, 0.0, 1.0, 1.0, 0.0, 0.0, 1.0, 0.0, 1.0, 1.0, 0.0, 0.0, 1.0, 0.0, 1.0, 1.0])
me_mesh_012.use_remesh_preserve_volume = False
me_mesh_012.use_remesh_preserve_attributes = False
me_mesh_012.use_mirror_vertex_groups = False
me_mesh_012.update()

# ---- objects
ob_mball_004 = bpy.data.objects.new('Mball.004', me_mesh_012)

# ---- transforms, parenting, visibility, modifiers, constraints
ob_mball_004.location = (0.0, 0.0, 0.0)
ob_mball_004.scale = (2.584, 2.584, 2.584)
ob_mball_004.lineart.crease_threshold = 0.0

# ---- collection membership
col_collection_1.objects.link(ob_mball_004)

# ---- scene / render settings (as saved in the file)
scene.frame_start = 1; scene.frame_end = 250; scene.frame_set(1)
scene.render.engine = 'BLENDER_EEVEE_NEXT'
scene.render.resolution_percentage = 50
scene.render.dither_intensity = 0.0
scene.cycles.use_denoising = False
scene.cycles.samples = 10
scene.cycles.sampling_pattern = 'TABULATED_SOBOL'
scene.cycles.light_sampling_threshold = 0.0
scene.cycles.use_adaptive_sampling = False
scene.cycles.use_light_tree = False
scene.cycles.blur_glossy = 0.0
scene.cycles.pixel_filter_type = 'GAUSSIAN'
scene.cycles.sample_clamp_indirect = 0.0
scene.view_settings.view_transform = 'Standard'
bpy.context.view_layer.update()

# ---- added for rendering (the .blend has no active camera and no usable light): camera, sun
cam_auto = bpy.data.cameras.new('AutoCamera')
cam_auto.lens = 50.0
cam_auto.sensor_width = 36.0
cam_auto.clip_end = 1000.0
ob_auto_camera = bpy.data.objects.new('AutoCamera', cam_auto)
scene.collection.objects.link(ob_auto_camera)
ob_auto_camera.location = (51.165, -62.2761, 64.0997)
ob_auto_camera.rotation_euler = (1.09748, -7.21219e-08, 0.694738)
scene.camera = ob_auto_camera
light_auto_sun = bpy.data.lights.new('AutoSun', 'SUN')
light_auto_sun.energy = 3.0
light_auto_sun.angle = 0.0523599
ob_auto_sun = bpy.data.objects.new('AutoSun', light_auto_sun)
scene.collection.objects.link(ob_auto_sun)
ob_auto_sun.rotation_euler = (0.872665, 0.174533, 0.523599)
bpy.context.view_layer.update()
